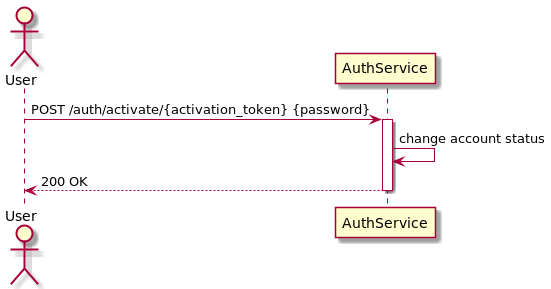

The diagram above was rendered by PlantUML. Its source (embedded in the PNG):
@startuml
actor User
participant AuthService

User -> AuthService ++: POST /auth/activate/{activation_token} {password}
AuthService -> AuthService: change account status
return 200 OK
@enduml